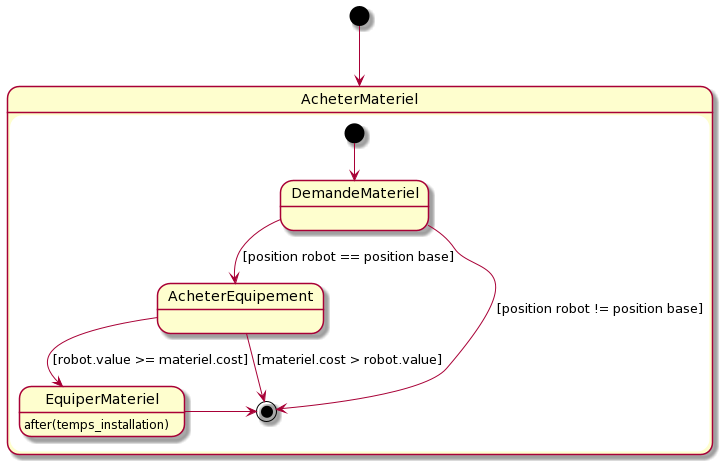

The diagram above was rendered by PlantUML. Its source (embedded in the PNG):
@startuml
[*] --> AcheterMateriel
state AcheterMateriel {
[*] --> DemandeMateriel
DemandeMateriel -> [*] : [position robot != position base]
DemandeMateriel --> AcheterEquipement : [position robot == position base]

AcheterEquipement -> [*] : [materiel.cost > robot.value]
AcheterEquipement --> EquiperMateriel : [robot.value >= materiel.cost]
EquiperMateriel : after(temps_installation)
EquiperMateriel -> [*]

}
@enduml